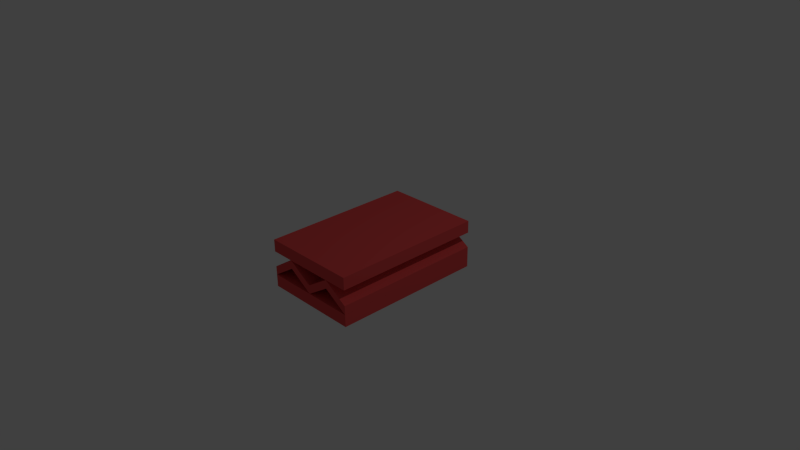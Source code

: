 # Source: Platform1.blend  (saved by Blender 2.75.0; exported with 4.5.12 LTS)
import bpy
from mathutils import Matrix  # noqa: F401  (used for matrix-valued properties, if any)

bpy.ops.wm.read_factory_settings(use_empty=True)
scene = bpy.context.scene
scene.name = 'Scene'

# ---- collections
col_collection_1 = bpy.data.collections.new('Collection 1'); scene.collection.children.link(col_collection_1)

# ---- materials (node trees are filled in below, after node groups)
mat_material_001 = bpy.data.materials.new('Material.001')
mat_material_001.alpha_threshold = 0.0
mat_material_001.use_transparent_shadow = False
mat_material_001.diffuse_color = (0.8, 0.08047, 0.08047, 1.0)
mat_material_001.roughness = 0.5

# ---- material node trees

# ---- world
world_world = bpy.data.worlds.new('World'); scene.world = world_world
world_world.color = (0.05088, 0.05088, 0.05088)
world_world.use_sun_shadow = False
world_world.sun_shadow_jitter_overblur = 0.0
world_world.cycles.sampling_method = 'MANUAL'
world_world.cycles.sample_map_resolution = 256

# ---- cameras
cam_camera = bpy.data.cameras.new('Camera')
cam_camera.clip_end = 100.0
cam_camera.lens = 35.0
cam_camera.sensor_width = 32.0
cam_camera.sensor_height = 18.0
cam_camera.ortho_scale = 7.314
cam_camera.dof.focus_distance = 0.0
cam_camera.dof.aperture_fstop = 128.0

# ---- lights
light_lamp = bpy.data.lights.new('Lamp', 'POINT')
light_lamp.transmission_factor = 0.0
light_lamp.cutoff_distance = 30.0
light_lamp.energy = 100.0
light_lamp.shadow_buffer_clip_start = 1.001
light_lamp.shadow_soft_size = 0.1
light_lamp.shadow_maximum_resolution = 0.006
light_lamp.use_absolute_resolution = True
light_lamp.cycles.use_multiple_importance_sampling = False

# ---- meshes
me_cube_013 = bpy.data.meshes.new('Cube.013')
me_cube_013.from_pydata([(-0.6705, -1.053, -0.1543), (-0.6705, -1.053, -0.03492), (-0.6705, 1.053, -0.1543), (-0.6705, 1.053, -0.03492), (-0.335, -1.053, 0.06215), (-0.335, -1.053, 0.1761), (-0.335, 1.053, 0.06215), (-0.335, 1.053, 0.1761), (0.6705, -1.053, -0.1543), (0.6705, -1.053, -0.03492), (0.6705, 1.053, -0.1543), (0.6705, 1.053, -0.03492), (0.335, -1.053, 0.06215), (0.335, -1.053, 0.1761), (0.335, 1.053, 0.06215), (0.335, 1.053, 0.1761), (0.0, 1.053, -0.03449), (0.0, 1.053, -0.1538), (0.0, -1.053, -0.03449), (0.0, -1.053, -0.1538), (-0.6705, -1.053, 0.1772), (-0.6705, -1.053, 0.3453), (-0.6705, 1.053, 0.1772), (-0.6705, 1.053, 0.3453), (0.6705, -1.053, 0.1772), (0.6705, -1.053, 0.3453), (0.6705, 1.053, 0.1772), (0.6705, 1.053, 0.3453), (-0.6705, -1.053, -0.3228), (-0.6705, -1.053, -0.1547), (-0.6705, 1.053, -0.3228), (-0.6705, 1.053, -0.1547), (0.6705, -1.053, -0.3228), (0.6705, -1.053, -0.1547), (0.6705, 1.053, -0.3228), (0.6705, 1.053, -0.1547)], [], [(1, 3, 2, 0), (3, 7, 6, 2), (7, 5, 4, 6), (5, 1, 0, 4), (0, 2, 6, 4), (5, 7, 3, 1), (19, 17, 6, 4), (16, 17, 6, 7), (5, 7, 16, 18), (5, 4, 19, 18), (9, 8, 10, 11), (11, 10, 14, 15), (15, 14, 12, 13), (13, 12, 8, 9), (8, 12, 14, 10), (13, 9, 11, 15), (18, 19, 17, 16), (19, 12, 14, 17), (16, 15, 14, 17), (13, 18, 16, 15), (13, 18, 19, 12), (21, 23, 22, 20), (23, 27, 26, 22), (27, 25, 24, 26), (25, 21, 20, 24), (20, 22, 26, 24), (25, 27, 23, 21), (29, 31, 30, 28), (31, 35, 34, 30), (35, 33, 32, 34), (33, 29, 28, 32), (28, 30, 34, 32), (33, 35, 31, 29)])
me_cube_013.materials.append(mat_material_001)
me_cube_013.use_remesh_preserve_volume = False
me_cube_013.use_remesh_preserve_attributes = False
me_cube_013.use_mirror_vertex_groups = False
me_cube_013.update()

# ---- objects
ob_lamp = bpy.data.objects.new('Lamp', light_lamp)
ob_camera = bpy.data.objects.new('Camera', cam_camera)
ob_platform = bpy.data.objects.new('Platform', me_cube_013)

# ---- transforms, parenting, visibility, modifiers, constraints
ob_lamp.location = (4.076, 1.005, 5.904)
ob_lamp.rotation_euler = (0.6503, 0.05522, 1.866)
ob_lamp.lock_rotations_4d = False
ob_lamp.empty_display_type = 'ARROWS'
ob_lamp.color = (0.0, 0.0, 0.0, 0.0)
ob_lamp.lineart.crease_threshold = 0.0
ob_camera.location = (7.481, -6.508, 5.344)
ob_camera.rotation_euler = (1.109, 0.01082, 0.8149)
ob_camera.lock_rotations_4d = False
ob_camera.empty_display_type = 'ARROWS'
ob_camera.color = (0.0, 0.0, 0.0, 0.0)
ob_camera.display_type = 'WIRE'
ob_camera.lineart.crease_threshold = 0.0
ob_platform.location = (0.0, 0.0, 0.0)
ob_platform.lineart.crease_threshold = 0.0

# ---- collection membership
col_collection_1.objects.link(ob_lamp)
col_collection_1.objects.link(ob_camera)
col_collection_1.objects.link(ob_platform)

# ---- scene / render settings (as saved in the file)
scene.camera = ob_camera
scene.frame_start = 1; scene.frame_end = 250; scene.frame_set(1)
scene.render.engine = 'BLENDER_EEVEE_NEXT'
scene.render.resolution_percentage = 50
scene.render.dither_intensity = 0.0
scene.cycles.use_denoising = False
scene.cycles.samples = 10
scene.cycles.sampling_pattern = 'TABULATED_SOBOL'
scene.cycles.light_sampling_threshold = 0.0
scene.cycles.use_adaptive_sampling = False
scene.cycles.use_light_tree = False
scene.cycles.blur_glossy = 0.0
scene.cycles.pixel_filter_type = 'GAUSSIAN'
scene.cycles.sample_clamp_indirect = 0.0
scene.view_settings.view_transform = 'Standard'
bpy.context.view_layer.update()
